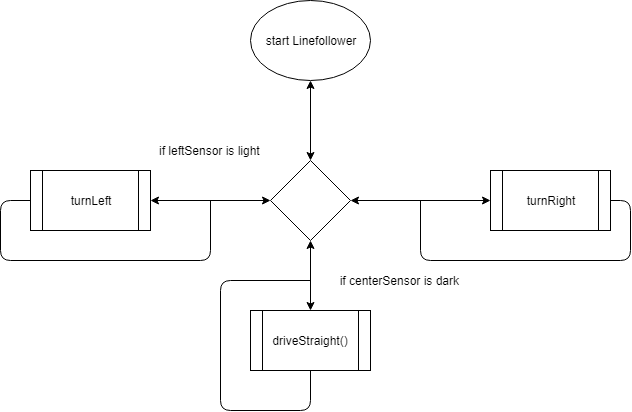

The diagram above was exported from draw.io. Its source (the exported page's mxGraphModel, read from the mxfile embedded in the PNG):
<mxGraphModel dx="1026" dy="695" grid="1" gridSize="10" guides="1" tooltips="1" connect="1" arrows="1" fold="1" page="1" pageScale="1" pageWidth="850" pageHeight="1100" background="#ffffff" math="0" shadow="0">
  <root>
    <mxCell id="0" />
    <mxCell id="1" parent="0" />
    <mxCell id="3" value="start Linefollower" style="ellipse;whiteSpace=wrap;html=1;fillColor=#ffffff;strokeColor=#000000;" vertex="1" parent="1">
      <mxGeometry x="320" y="60" width="120" height="80" as="geometry" />
    </mxCell>
    <mxCell id="4" value="turnLeft" style="shape=process;whiteSpace=wrap;html=1;backgroundOutline=1;fillColor=#ffffff;strokeColor=#000000;" vertex="1" parent="1">
      <mxGeometry x="100" y="230" width="120" height="60" as="geometry" />
    </mxCell>
    <mxCell id="5" value="driveStraight()" style="shape=process;whiteSpace=wrap;html=1;backgroundOutline=1;fillColor=#ffffff;strokeColor=#000000;" vertex="1" parent="1">
      <mxGeometry x="320" y="370" width="120" height="60" as="geometry" />
    </mxCell>
    <mxCell id="6" value="" style="rhombus;whiteSpace=wrap;html=1;fillColor=#ffffff;strokeColor=#000000;" vertex="1" parent="1">
      <mxGeometry x="340" y="220" width="80" height="80" as="geometry" />
    </mxCell>
    <mxCell id="7" value="turnRight" style="shape=process;whiteSpace=wrap;html=1;backgroundOutline=1;fillColor=#ffffff;strokeColor=#000000;" vertex="1" parent="1">
      <mxGeometry x="560" y="230" width="120" height="60" as="geometry" />
    </mxCell>
    <mxCell id="8" value="" style="endArrow=classic;startArrow=classic;html=1;strokeColor=#000000;fillColor=#000000;entryX=0;entryY=0.5;exitX=1;exitY=0.5;" edge="1" parent="1" source="4" target="6">
      <mxGeometry width="50" height="50" relative="1" as="geometry">
        <mxPoint x="250" y="260" as="sourcePoint" />
        <mxPoint x="315" y="235" as="targetPoint" />
      </mxGeometry>
    </mxCell>
    <mxCell id="9" value="" style="endArrow=classic;startArrow=classic;html=1;strokeColor=#000000;fillColor=#000000;exitX=1;exitY=0.5;entryX=0;entryY=0.5;" edge="1" parent="1" source="6" target="7">
      <mxGeometry width="50" height="50" relative="1" as="geometry">
        <mxPoint x="460" y="260" as="sourcePoint" />
        <mxPoint x="540" y="260" as="targetPoint" />
      </mxGeometry>
    </mxCell>
    <mxCell id="10" value="" style="endArrow=classic;startArrow=classic;html=1;strokeColor=#000000;fillColor=#000000;exitX=0.5;exitY=0;entryX=0.5;entryY=1;" edge="1" parent="1" source="6" target="3">
      <mxGeometry width="50" height="50" relative="1" as="geometry">
        <mxPoint x="360" y="210" as="sourcePoint" />
        <mxPoint x="410" y="160" as="targetPoint" />
      </mxGeometry>
    </mxCell>
    <mxCell id="11" value="" style="endArrow=classic;startArrow=classic;html=1;strokeColor=#000000;fillColor=#000000;entryX=0.5;entryY=1;exitX=0.5;exitY=0;" edge="1" parent="1" source="5" target="6">
      <mxGeometry width="50" height="50" relative="1" as="geometry">
        <mxPoint x="380" y="340" as="sourcePoint" />
        <mxPoint x="420" y="300" as="targetPoint" />
      </mxGeometry>
    </mxCell>
    <mxCell id="13" value="" style="endArrow=none;html=1;strokeColor=#000000;fillColor=#000000;entryX=1;entryY=0.5;" edge="1" parent="1" target="7">
      <mxGeometry width="50" height="50" relative="1" as="geometry">
        <mxPoint x="490" y="260" as="sourcePoint" />
        <mxPoint x="700" y="260" as="targetPoint" />
        <Array as="points">
          <mxPoint x="490" y="320" />
          <mxPoint x="700" y="320" />
          <mxPoint x="700" y="260" />
        </Array>
      </mxGeometry>
    </mxCell>
    <mxCell id="14" value="" style="endArrow=none;html=1;strokeColor=#000000;fillColor=#000000;exitX=0;exitY=0.5;" edge="1" parent="1" source="4">
      <mxGeometry width="50" height="50" relative="1" as="geometry">
        <mxPoint x="70" y="270" as="sourcePoint" />
        <mxPoint x="280" y="260" as="targetPoint" />
        <Array as="points">
          <mxPoint x="70" y="260" />
          <mxPoint x="70" y="320" />
          <mxPoint x="280" y="320" />
        </Array>
      </mxGeometry>
    </mxCell>
    <mxCell id="15" value="" style="endArrow=none;html=1;strokeColor=#000000;fillColor=#000000;exitX=0.5;exitY=1;" edge="1" parent="1" source="5">
      <mxGeometry width="50" height="50" relative="1" as="geometry">
        <mxPoint x="380" y="450" as="sourcePoint" />
        <mxPoint x="380" y="340" as="targetPoint" />
        <Array as="points">
          <mxPoint x="380" y="470" />
          <mxPoint x="290" y="470" />
          <mxPoint x="290" y="340" />
        </Array>
      </mxGeometry>
    </mxCell>
    <mxCell id="19" value="if leftSensor is light&amp;nbsp;" style="text;html=1;strokeColor=none;fillColor=none;align=center;verticalAlign=middle;whiteSpace=wrap;rounded=0;" vertex="1" parent="1">
      <mxGeometry x="220" y="200" width="120" height="20" as="geometry" />
    </mxCell>
    <mxCell id="20" value="if centerSensor is dark&amp;nbsp;" style="text;html=1;strokeColor=none;fillColor=none;align=center;verticalAlign=middle;whiteSpace=wrap;rounded=0;" vertex="1" parent="1">
      <mxGeometry x="400" y="330" width="140" height="20" as="geometry" />
    </mxCell>
  </root>
</mxGraphModel>